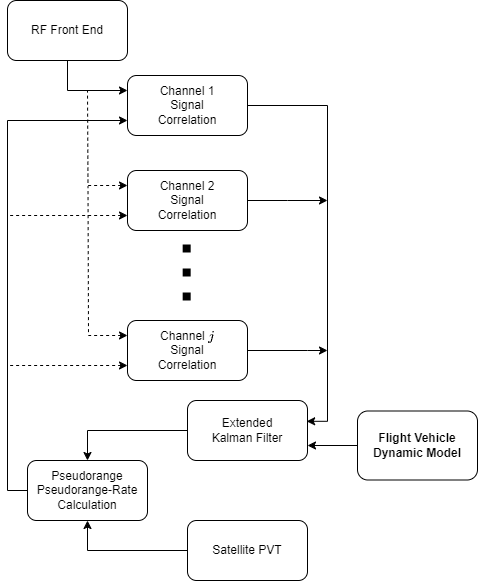

The diagram above was exported from draw.io. Its source (the exported page's mxGraphModel, read from the mxfile embedded in the PNG):
<mxGraphModel dx="687" dy="394" grid="1" gridSize="10" guides="1" tooltips="1" connect="1" arrows="1" fold="1" page="1" pageScale="1" pageWidth="850" pageHeight="1100" math="1" shadow="0">
  <root>
    <mxCell id="0" />
    <mxCell id="1" parent="0" />
    <mxCell id="Igl9bLwMfvYdzD58Xe4O-8" style="edgeStyle=orthogonalEdgeStyle;rounded=0;orthogonalLoop=1;jettySize=auto;html=1;exitX=0.5;exitY=1;exitDx=0;exitDy=0;entryX=0;entryY=0.25;entryDx=0;entryDy=0;" parent="1" source="Igl9bLwMfvYdzD58Xe4O-2" target="Igl9bLwMfvYdzD58Xe4O-4" edge="1">
      <mxGeometry relative="1" as="geometry" />
    </mxCell>
    <mxCell id="Igl9bLwMfvYdzD58Xe4O-2" value="RF Front End" style="rounded=1;whiteSpace=wrap;html=1;" parent="1" vertex="1">
      <mxGeometry x="160" y="180" width="120" height="60" as="geometry" />
    </mxCell>
    <mxCell id="Igl9bLwMfvYdzD58Xe4O-11" style="edgeStyle=orthogonalEdgeStyle;rounded=0;orthogonalLoop=1;jettySize=auto;html=1;exitX=1;exitY=0.5;exitDx=0;exitDy=0;entryX=0.993;entryY=0.347;entryDx=0;entryDy=0;entryPerimeter=0;" parent="1" source="Igl9bLwMfvYdzD58Xe4O-4" target="Igl9bLwMfvYdzD58Xe4O-14" edge="1">
      <mxGeometry relative="1" as="geometry">
        <mxPoint x="480" y="640" as="targetPoint" />
      </mxGeometry>
    </mxCell>
    <mxCell id="Igl9bLwMfvYdzD58Xe4O-4" value="Channel 1&lt;br&gt;Signal&lt;br&gt;Correlation" style="rounded=1;whiteSpace=wrap;html=1;" parent="1" vertex="1">
      <mxGeometry x="280" y="255" width="120" height="60" as="geometry" />
    </mxCell>
    <mxCell id="Igl9bLwMfvYdzD58Xe4O-9" style="edgeStyle=orthogonalEdgeStyle;rounded=0;orthogonalLoop=1;jettySize=auto;html=1;exitX=0;exitY=0.25;exitDx=0;exitDy=0;endArrow=none;endFill=0;dashed=1;startArrow=classic;startFill=1;" parent="1" source="Igl9bLwMfvYdzD58Xe4O-6" edge="1">
      <mxGeometry relative="1" as="geometry">
        <mxPoint x="240" y="270" as="targetPoint" />
      </mxGeometry>
    </mxCell>
    <mxCell id="Igl9bLwMfvYdzD58Xe4O-13" style="edgeStyle=orthogonalEdgeStyle;rounded=0;orthogonalLoop=1;jettySize=auto;html=1;exitX=1;exitY=0.5;exitDx=0;exitDy=0;endArrow=classic;endFill=1;" parent="1" source="Igl9bLwMfvYdzD58Xe4O-6" edge="1">
      <mxGeometry relative="1" as="geometry">
        <mxPoint x="480" y="380" as="targetPoint" />
      </mxGeometry>
    </mxCell>
    <mxCell id="Igl9bLwMfvYdzD58Xe4O-20" style="edgeStyle=orthogonalEdgeStyle;rounded=0;orthogonalLoop=1;jettySize=auto;html=1;exitX=0;exitY=0.75;exitDx=0;exitDy=0;startArrow=classic;startFill=1;endArrow=none;endFill=0;dashed=1;" parent="1" source="Igl9bLwMfvYdzD58Xe4O-6" edge="1">
      <mxGeometry relative="1" as="geometry">
        <mxPoint x="160" y="395" as="targetPoint" />
      </mxGeometry>
    </mxCell>
    <mxCell id="Igl9bLwMfvYdzD58Xe4O-6" value="Channel 2&lt;br&gt;Signal&lt;br&gt;Correlation" style="rounded=1;whiteSpace=wrap;html=1;" parent="1" vertex="1">
      <mxGeometry x="280" y="350" width="120" height="60" as="geometry" />
    </mxCell>
    <mxCell id="Igl9bLwMfvYdzD58Xe4O-12" style="edgeStyle=orthogonalEdgeStyle;rounded=0;orthogonalLoop=1;jettySize=auto;html=1;exitX=1;exitY=0.5;exitDx=0;exitDy=0;endArrow=classic;endFill=1;" parent="1" source="Igl9bLwMfvYdzD58Xe4O-7" edge="1">
      <mxGeometry relative="1" as="geometry">
        <mxPoint x="480" y="530" as="targetPoint" />
        <Array as="points">
          <mxPoint x="460" y="530" />
          <mxPoint x="460" y="530" />
        </Array>
      </mxGeometry>
    </mxCell>
    <mxCell id="Igl9bLwMfvYdzD58Xe4O-21" style="edgeStyle=orthogonalEdgeStyle;rounded=0;orthogonalLoop=1;jettySize=auto;html=1;exitX=0;exitY=0.75;exitDx=0;exitDy=0;endArrow=none;endFill=0;startArrow=classic;startFill=1;dashed=1;" parent="1" source="Igl9bLwMfvYdzD58Xe4O-7" edge="1">
      <mxGeometry relative="1" as="geometry">
        <mxPoint x="160" y="545" as="targetPoint" />
      </mxGeometry>
    </mxCell>
    <mxCell id="Igl9bLwMfvYdzD58Xe4O-7" value="Channel &lt;svg style=&quot;vertical-align: -0.462ex;&quot; xmlns:xlink=&quot;http://www.w3.org/1999/xlink&quot; viewBox=&quot;0 -661 412 865&quot; role=&quot;img&quot; height=&quot;1.957ex&quot; width=&quot;0.932ex&quot; xmlns=&quot;http://www.w3.org/2000/svg&quot;&gt;&lt;defs&gt;&lt;path d=&quot;M297 596Q297 627 318 644T361 661Q378 661 389 651T403 623Q403 595 384 576T340 557Q322 557 310 567T297 596ZM288 376Q288 405 262 405Q240 405 220 393T185 362T161 325T144 293L137 279Q135 278 121 278H107Q101 284 101 286T105 299Q126 348 164 391T252 441Q253 441 260 441T272 442Q296 441 316 432Q341 418 354 401T367 348V332L318 133Q267 -67 264 -75Q246 -125 194 -164T75 -204Q25 -204 7 -183T-12 -137Q-12 -110 7 -91T53 -71Q70 -71 82 -81T95 -112Q95 -148 63 -167Q69 -168 77 -168Q111 -168 139 -140T182 -74L193 -32Q204 11 219 72T251 197T278 308T289 365Q289 372 288 376Z&quot; id=&quot;MJX-1-TEX-I-1D457&quot;&gt;&lt;/path&gt;&lt;/defs&gt;&lt;g transform=&quot;scale(1,-1)&quot; stroke-width=&quot;0&quot; fill=&quot;currentColor&quot; stroke=&quot;currentColor&quot;&gt;&lt;g data-mml-node=&quot;math&quot;&gt;&lt;g data-mml-node=&quot;mi&quot;&gt;&lt;use xlink:href=&quot;#MJX-1-TEX-I-1D457&quot; data-c=&quot;1D457&quot;&gt;&lt;/use&gt;&lt;/g&gt;&lt;/g&gt;&lt;/g&gt;&lt;/svg&gt;&lt;br&gt;Signal&lt;br&gt;Correlation" style="rounded=1;whiteSpace=wrap;html=1;" parent="1" vertex="1">
      <mxGeometry x="280" y="500" width="120" height="60" as="geometry" />
    </mxCell>
    <mxCell id="Igl9bLwMfvYdzD58Xe4O-10" style="edgeStyle=orthogonalEdgeStyle;rounded=0;orthogonalLoop=1;jettySize=auto;html=1;exitX=0;exitY=0.25;exitDx=0;exitDy=0;endArrow=none;endFill=0;dashed=1;startArrow=classic;startFill=1;" parent="1" source="Igl9bLwMfvYdzD58Xe4O-7" edge="1">
      <mxGeometry relative="1" as="geometry">
        <mxPoint x="240.5" y="366" as="targetPoint" />
        <mxPoint x="280" y="475" as="sourcePoint" />
      </mxGeometry>
    </mxCell>
    <mxCell id="Igl9bLwMfvYdzD58Xe4O-18" style="edgeStyle=orthogonalEdgeStyle;rounded=0;orthogonalLoop=1;jettySize=auto;html=1;exitX=0;exitY=0.5;exitDx=0;exitDy=0;entryX=0.5;entryY=0;entryDx=0;entryDy=0;" parent="1" source="Igl9bLwMfvYdzD58Xe4O-14" target="Igl9bLwMfvYdzD58Xe4O-16" edge="1">
      <mxGeometry relative="1" as="geometry" />
    </mxCell>
    <mxCell id="Igl9bLwMfvYdzD58Xe4O-14" value="Extended &lt;br&gt;Kalman Filter" style="rounded=1;whiteSpace=wrap;html=1;fontStyle=0" parent="1" vertex="1">
      <mxGeometry x="340" y="580" width="120" height="60" as="geometry" />
    </mxCell>
    <mxCell id="Igl9bLwMfvYdzD58Xe4O-17" style="edgeStyle=orthogonalEdgeStyle;rounded=0;orthogonalLoop=1;jettySize=auto;html=1;exitX=0;exitY=0.5;exitDx=0;exitDy=0;entryX=0.5;entryY=1;entryDx=0;entryDy=0;" parent="1" source="Igl9bLwMfvYdzD58Xe4O-15" target="Igl9bLwMfvYdzD58Xe4O-16" edge="1">
      <mxGeometry relative="1" as="geometry" />
    </mxCell>
    <mxCell id="Igl9bLwMfvYdzD58Xe4O-15" value="Satellite PVT" style="rounded=1;whiteSpace=wrap;html=1;fontStyle=0" parent="1" vertex="1">
      <mxGeometry x="340" y="700" width="120" height="60" as="geometry" />
    </mxCell>
    <mxCell id="Igl9bLwMfvYdzD58Xe4O-19" style="edgeStyle=orthogonalEdgeStyle;rounded=0;orthogonalLoop=1;jettySize=auto;html=1;exitX=0;exitY=0.5;exitDx=0;exitDy=0;entryX=0;entryY=0.75;entryDx=0;entryDy=0;" parent="1" source="Igl9bLwMfvYdzD58Xe4O-16" target="Igl9bLwMfvYdzD58Xe4O-4" edge="1">
      <mxGeometry relative="1" as="geometry" />
    </mxCell>
    <mxCell id="Igl9bLwMfvYdzD58Xe4O-16" value="Pseudorange&lt;br&gt;Pseudorange-Rate&lt;br&gt;Calculation" style="rounded=1;whiteSpace=wrap;html=1;fontStyle=0" parent="1" vertex="1">
      <mxGeometry x="180" y="640" width="120" height="60" as="geometry" />
    </mxCell>
    <mxCell id="Igl9bLwMfvYdzD58Xe4O-22" value="" style="endArrow=none;dashed=1;html=1;dashPattern=1 2;strokeWidth=8;rounded=0;" parent="1" edge="1">
      <mxGeometry width="50" height="50" relative="1" as="geometry">
        <mxPoint x="339.17" y="480" as="sourcePoint" />
        <mxPoint x="339.17" y="420" as="targetPoint" />
      </mxGeometry>
    </mxCell>
    <mxCell id="H6vdThM40Kzz2-TabjLN-1" style="edgeStyle=orthogonalEdgeStyle;rounded=0;orthogonalLoop=1;jettySize=auto;html=1;exitX=0;exitY=0.5;exitDx=0;exitDy=0;entryX=1;entryY=0.75;entryDx=0;entryDy=0;" edge="1" parent="1" source="Igl9bLwMfvYdzD58Xe4O-23" target="Igl9bLwMfvYdzD58Xe4O-14">
      <mxGeometry relative="1" as="geometry" />
    </mxCell>
    <mxCell id="Igl9bLwMfvYdzD58Xe4O-23" value="Flight Vehicle Dynamic Model" style="rounded=1;whiteSpace=wrap;html=1;fontStyle=1" parent="1" vertex="1">
      <mxGeometry x="510" y="590.5" width="120" height="69" as="geometry" />
    </mxCell>
  </root>
</mxGraphModel>